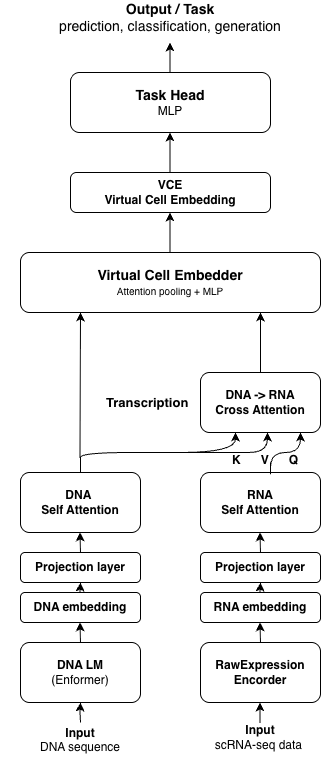

The diagram above was exported from draw.io. Its source (the exported page's mxGraphModel, read from the mxfile embedded in the PNG):
<mxGraphModel dx="949" dy="569" grid="1" gridSize="10" guides="1" tooltips="1" connect="1" arrows="1" fold="1" page="1" pageScale="1" pageWidth="827" pageHeight="1169" math="0" shadow="0">
  <root>
    <mxCell id="0" />
    <mxCell id="1" parent="0" />
    <mxCell id="Fx70sREXDFVY1IOAk-gK-3" parent="1" style="rounded=1;whiteSpace=wrap;html=1;" value="&lt;b&gt;&lt;font style=&quot;font-size: 14px;&quot;&gt;Virtual Cell Embedder&lt;/font&gt;&lt;/b&gt;&lt;div&gt;&lt;font style=&quot;&quot; size=&quot;1&quot;&gt;Attention pooling + MLP&lt;/font&gt;&lt;/div&gt;" vertex="1">
      <mxGeometry height="60" width="300" x="130" y="420" as="geometry" />
    </mxCell>
    <mxCell id="Fx70sREXDFVY1IOAk-gK-4" edge="1" parent="1" style="endArrow=classic;html=1;rounded=0;" value="">
      <mxGeometry height="50" relative="1" width="50" as="geometry">
        <mxPoint x="279.5" y="420" as="sourcePoint" />
        <mxPoint x="279.5" y="380" as="targetPoint" />
      </mxGeometry>
    </mxCell>
    <mxCell id="Fx70sREXDFVY1IOAk-gK-5" parent="1" style="rounded=1;whiteSpace=wrap;html=1;" value="&lt;b&gt;VCE&lt;/b&gt;&lt;div&gt;&lt;b&gt;Virtual Cell Embedding&lt;/b&gt;&lt;/div&gt;" vertex="1">
      <mxGeometry height="40" width="200" x="180" y="340" as="geometry" />
    </mxCell>
    <mxCell id="Fx70sREXDFVY1IOAk-gK-6" edge="1" parent="1" style="endArrow=classic;html=1;rounded=0;" value="">
      <mxGeometry height="50" relative="1" width="50" as="geometry">
        <mxPoint x="279.5" y="340" as="sourcePoint" />
        <mxPoint x="279.5" y="300" as="targetPoint" />
      </mxGeometry>
    </mxCell>
    <mxCell id="Fx70sREXDFVY1IOAk-gK-7" parent="1" style="rounded=1;whiteSpace=wrap;html=1;" value="&lt;b&gt;&lt;font style=&quot;font-size: 14px;&quot;&gt;Task Head&lt;/font&gt;&lt;/b&gt;&lt;div&gt;MLP&lt;/div&gt;" vertex="1">
      <mxGeometry height="60" width="200" x="180" y="240" as="geometry" />
    </mxCell>
    <mxCell id="Fx70sREXDFVY1IOAk-gK-10" edge="1" parent="1" style="edgeStyle=none;orthogonalLoop=1;jettySize=auto;html=1;rounded=0;" value="">
      <mxGeometry relative="1" width="100" as="geometry">
        <Array as="points" />
        <mxPoint x="279.5" y="240" as="sourcePoint" />
        <mxPoint x="279.5" y="210" as="targetPoint" />
      </mxGeometry>
    </mxCell>
    <mxCell id="Fx70sREXDFVY1IOAk-gK-12" parent="1" style="text;html=1;whiteSpace=wrap;strokeColor=none;fillColor=none;align=center;verticalAlign=middle;rounded=0;" value="&lt;b&gt;&lt;font style=&quot;font-size: 14px;&quot;&gt;Output / Task&lt;/font&gt;&lt;/b&gt;&lt;div&gt;&lt;span style=&quot;font-size: 14px;&quot;&gt;prediction, classification, generation&lt;/span&gt;&lt;/div&gt;" vertex="1">
      <mxGeometry height="30" width="280" x="140" y="170" as="geometry" />
    </mxCell>
    <mxCell id="OKq90_YMuJwce1bq_psk-1" parent="1" style="rounded=1;whiteSpace=wrap;html=1;" value="&lt;b&gt;DNA LM&lt;/b&gt;&lt;div&gt;(Enformer)&lt;/div&gt;" vertex="1">
      <mxGeometry height="60" width="120" x="130" y="810" as="geometry" />
    </mxCell>
    <mxCell id="OKq90_YMuJwce1bq_psk-2" edge="1" parent="1" style="endArrow=classic;html=1;rounded=0;" value="">
      <mxGeometry height="50" relative="1" width="50" as="geometry">
        <Array as="points">
          <mxPoint x="189.5" y="880" />
        </Array>
        <mxPoint x="190" y="890" as="sourcePoint" />
        <mxPoint x="190" y="870" as="targetPoint" />
      </mxGeometry>
    </mxCell>
    <mxCell id="OKq90_YMuJwce1bq_psk-3" parent="1" style="text;html=1;whiteSpace=wrap;strokeColor=none;fillColor=none;align=center;verticalAlign=middle;rounded=0;" value="&lt;b&gt;Input&lt;/b&gt;&lt;div&gt;&lt;span style=&quot;background-color: transparent; color: light-dark(rgb(0, 0, 0), rgb(255, 255, 255));&quot;&gt;DNA sequence&lt;/span&gt;&lt;div&gt;&lt;br&gt;&lt;/div&gt;&lt;/div&gt;" vertex="1">
      <mxGeometry height="30" width="160" x="110" y="900" as="geometry" />
    </mxCell>
    <mxCell id="OKq90_YMuJwce1bq_psk-7" parent="1" style="rounded=1;whiteSpace=wrap;html=1;" value="&lt;b&gt;DNA embedding&lt;/b&gt;" vertex="1">
      <mxGeometry height="30" width="120" x="130" y="760" as="geometry" />
    </mxCell>
    <mxCell id="OKq90_YMuJwce1bq_psk-8" parent="1" style="rounded=1;whiteSpace=wrap;html=1;" value="&lt;b&gt;DNA&amp;nbsp;&lt;/b&gt;&lt;div&gt;&lt;b&gt;Self Attention&lt;/b&gt;&lt;/div&gt;" vertex="1">
      <mxGeometry height="60" width="120" x="130" y="640" as="geometry" />
    </mxCell>
    <mxCell id="OKq90_YMuJwce1bq_psk-9" parent="1" style="rounded=1;whiteSpace=wrap;html=1;" value="&lt;b&gt;RawExpression&lt;/b&gt;&lt;div&gt;&lt;b&gt;Encorder&lt;/b&gt;&lt;/div&gt;" vertex="1">
      <mxGeometry height="60" width="120" x="310" y="810" as="geometry" />
    </mxCell>
    <mxCell id="OKq90_YMuJwce1bq_psk-13" edge="1" parent="1" style="endArrow=classic;html=1;rounded=0;" value="">
      <mxGeometry height="50" relative="1" width="50" as="geometry">
        <mxPoint x="369.5" y="890" as="sourcePoint" />
        <mxPoint x="369.5" y="870" as="targetPoint" />
      </mxGeometry>
    </mxCell>
    <mxCell id="OKq90_YMuJwce1bq_psk-15" parent="1" style="text;html=1;whiteSpace=wrap;strokeColor=none;fillColor=none;align=center;verticalAlign=middle;rounded=0;" value="&lt;b&gt;Input&lt;/b&gt;&lt;div&gt;scRNA-seq data&amp;nbsp;&lt;/div&gt;" vertex="1">
      <mxGeometry height="30" width="140" x="300" y="890" as="geometry" />
    </mxCell>
    <mxCell id="OKq90_YMuJwce1bq_psk-16" parent="1" style="rounded=1;whiteSpace=wrap;html=1;" value="&lt;b&gt;RNA embedding&lt;/b&gt;" vertex="1">
      <mxGeometry height="30" width="120" x="310" y="760" as="geometry" />
    </mxCell>
    <mxCell id="OKq90_YMuJwce1bq_psk-17" parent="1" style="rounded=1;whiteSpace=wrap;html=1;" value="&lt;b&gt;RNA&lt;/b&gt;&lt;br&gt;&lt;div&gt;&lt;b&gt;Self Attention&lt;/b&gt;&lt;/div&gt;" vertex="1">
      <mxGeometry height="60" width="120" x="310" y="640" as="geometry" />
    </mxCell>
    <mxCell id="OKq90_YMuJwce1bq_psk-23" parent="1" style="rounded=1;whiteSpace=wrap;html=1;" value="&lt;b&gt;DNA -&amp;gt; RNA&lt;/b&gt;&lt;div&gt;&lt;b&gt;Cross Attention&lt;/b&gt;&lt;/div&gt;" vertex="1">
      <mxGeometry height="60" width="120" x="310" y="540" as="geometry" />
    </mxCell>
    <mxCell id="OKq90_YMuJwce1bq_psk-24" edge="1" parent="1" style="curved=1;endArrow=classic;html=1;rounded=0;" value="">
      <mxGeometry height="50" relative="1" width="50" as="geometry">
        <Array as="points">
          <mxPoint x="190" y="630" />
          <mxPoint x="190" y="620" />
          <mxPoint x="290" y="620" />
          <mxPoint x="340" y="620" />
          <mxPoint x="377" y="620" />
        </Array>
        <mxPoint x="190" y="640" as="sourcePoint" />
        <mxPoint x="377" y="600" as="targetPoint" />
      </mxGeometry>
    </mxCell>
    <mxCell id="OKq90_YMuJwce1bq_psk-27" edge="1" parent="1" style="curved=1;endArrow=classic;html=1;rounded=0;" value="">
      <mxGeometry height="50" relative="1" width="50" as="geometry">
        <Array as="points">
          <mxPoint x="345" y="620" />
          <mxPoint x="345" y="600" />
        </Array>
        <mxPoint x="290" y="620" as="sourcePoint" />
        <mxPoint x="345" y="600" as="targetPoint" />
      </mxGeometry>
    </mxCell>
    <mxCell id="OKq90_YMuJwce1bq_psk-30" edge="1" parent="1" style="curved=1;endArrow=classic;html=1;rounded=0;" value="">
      <mxGeometry height="50" relative="1" width="50" as="geometry">
        <Array as="points">
          <mxPoint x="380" y="650" />
          <mxPoint x="380" y="620" />
          <mxPoint x="410" y="620" />
        </Array>
        <mxPoint x="380" y="630" as="sourcePoint" />
        <mxPoint x="410" y="600" as="targetPoint" />
      </mxGeometry>
    </mxCell>
    <mxCell id="OKq90_YMuJwce1bq_psk-32" edge="1" parent="1" style="endArrow=classic;html=1;rounded=0;" value="">
      <mxGeometry height="50" relative="1" width="50" as="geometry">
        <mxPoint x="370" y="720" as="sourcePoint" />
        <mxPoint x="369.5" y="700" as="targetPoint" />
      </mxGeometry>
    </mxCell>
    <mxCell id="OKq90_YMuJwce1bq_psk-34" edge="1" parent="1" style="endArrow=classic;html=1;rounded=0;" value="">
      <mxGeometry height="50" relative="1" width="50" as="geometry">
        <mxPoint x="190" y="720" as="sourcePoint" />
        <mxPoint x="189.5" y="700" as="targetPoint" />
      </mxGeometry>
    </mxCell>
    <mxCell id="OKq90_YMuJwce1bq_psk-38" edge="1" parent="1" style="endArrow=classic;html=1;rounded=0;" value="">
      <mxGeometry height="50" relative="1" width="50" as="geometry">
        <mxPoint x="370" y="810" as="sourcePoint" />
        <mxPoint x="369.5" y="790" as="targetPoint" />
      </mxGeometry>
    </mxCell>
    <mxCell id="OKq90_YMuJwce1bq_psk-39" edge="1" parent="1" style="endArrow=classic;html=1;rounded=0;" value="">
      <mxGeometry height="50" relative="1" width="50" as="geometry">
        <mxPoint x="190" y="810" as="sourcePoint" />
        <mxPoint x="189.5" y="790" as="targetPoint" />
      </mxGeometry>
    </mxCell>
    <mxCell id="OKq90_YMuJwce1bq_psk-45" parent="1" style="text;strokeColor=none;fillColor=none;align=left;verticalAlign=middle;spacingLeft=4;spacingRight=4;overflow=hidden;points=[[0,0.5],[1,0.5]];portConstraint=eastwest;rotatable=0;whiteSpace=wrap;html=1;" value="&lt;b&gt;&lt;font style=&quot;font-size: 13px;&quot;&gt;Transcription&lt;/font&gt;&lt;/b&gt;" vertex="1">
      <mxGeometry height="30" width="110" x="210" y="555" as="geometry" />
    </mxCell>
    <mxCell id="OKq90_YMuJwce1bq_psk-48" parent="1" style="text;html=1;whiteSpace=wrap;strokeColor=none;fillColor=none;align=center;verticalAlign=middle;rounded=0;" value="&lt;b&gt;K&amp;nbsp; &amp;nbsp; &amp;nbsp; V&amp;nbsp; &amp;nbsp; &amp;nbsp; Q&lt;/b&gt;" vertex="1">
      <mxGeometry height="30" width="90" x="330" y="613" as="geometry" />
    </mxCell>
    <mxCell id="OKq90_YMuJwce1bq_psk-50" edge="1" parent="1" style="endArrow=classic;html=1;rounded=0;" value="">
      <mxGeometry height="50" relative="1" width="50" as="geometry">
        <mxPoint x="189.5" y="625" as="sourcePoint" />
        <mxPoint x="190" y="480" as="targetPoint" />
      </mxGeometry>
    </mxCell>
    <mxCell id="OKq90_YMuJwce1bq_psk-51" edge="1" parent="1" source="OKq90_YMuJwce1bq_psk-23" style="endArrow=classic;html=1;rounded=0;exitX=0.5;exitY=0;exitDx=0;exitDy=0;" value="">
      <mxGeometry height="50" relative="1" width="50" as="geometry">
        <mxPoint x="370" y="530" as="sourcePoint" />
        <mxPoint x="370" y="480" as="targetPoint" />
      </mxGeometry>
    </mxCell>
    <mxCell id="Fx70sREXDFVY1IOAk-gK-16" parent="1" style="rounded=1;whiteSpace=wrap;html=1;" value="&lt;b&gt;Projection layer&lt;/b&gt;" vertex="1">
      <mxGeometry height="30" width="120" x="130" y="720" as="geometry" />
    </mxCell>
    <mxCell id="Fx70sREXDFVY1IOAk-gK-17" parent="1" style="rounded=1;whiteSpace=wrap;html=1;" value="&lt;b&gt;Projection layer&lt;/b&gt;" vertex="1">
      <mxGeometry height="30" width="120" x="310" y="720" as="geometry" />
    </mxCell>
    <mxCell id="Fx70sREXDFVY1IOAk-gK-20" edge="1" parent="1" style="endArrow=classic;html=1;rounded=0;" value="">
      <mxGeometry height="50" relative="1" width="50" as="geometry">
        <Array as="points">
          <mxPoint x="189.5" y="760" />
        </Array>
        <mxPoint x="190.5" y="760" as="sourcePoint" />
        <mxPoint x="190" y="750" as="targetPoint" />
      </mxGeometry>
    </mxCell>
    <mxCell id="Fx70sREXDFVY1IOAk-gK-21" edge="1" parent="1" style="endArrow=classic;html=1;rounded=0;" value="">
      <mxGeometry height="50" relative="1" width="50" as="geometry">
        <Array as="points">
          <mxPoint x="369.5" y="760" />
        </Array>
        <mxPoint x="370.5" y="760" as="sourcePoint" />
        <mxPoint x="370" y="750" as="targetPoint" />
      </mxGeometry>
    </mxCell>
  </root>
</mxGraphModel>